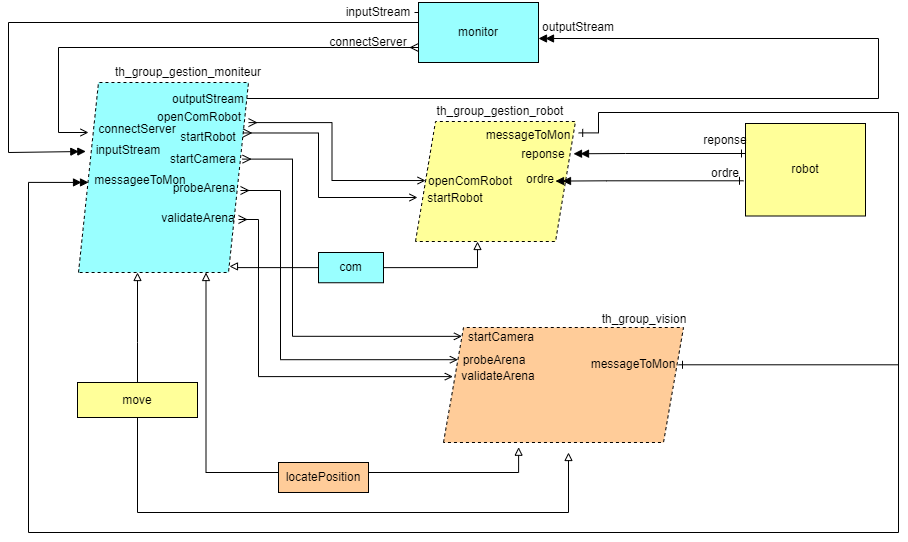

The diagram above was exported from draw.io. Its source (the exported page's mxGraphModel, read from the mxfile embedded in the PNG):
<mxGraphModel dx="1695" dy="450" grid="1" gridSize="10" guides="1" tooltips="1" connect="1" arrows="1" fold="1" page="1" pageScale="1" pageWidth="827" pageHeight="1169" math="0" shadow="0">
  <root>
    <mxCell id="0" />
    <mxCell id="1" parent="0" />
    <mxCell id="7XT-XI3tE9WZv7sNeepB-71" value="" style="shape=parallelogram;perimeter=parallelogramPerimeter;whiteSpace=wrap;html=1;fixedSize=1;dashed=1;fillColor=#FFCC99;" parent="1" vertex="1">
      <mxGeometry x="355" y="395" width="240" height="115" as="geometry" />
    </mxCell>
    <mxCell id="7XT-XI3tE9WZv7sNeepB-1" style="edgeStyle=orthogonalEdgeStyle;rounded=0;orthogonalLoop=1;jettySize=auto;html=1;endArrow=open;endFill=0;startArrow=ERmany;startFill=0;" parent="1" source="7XT-XI3tE9WZv7sNeepB-3" edge="1">
      <mxGeometry relative="1" as="geometry">
        <Array as="points">
          <mxPoint x="-30" y="115" />
          <mxPoint x="-30" y="200" />
        </Array>
        <mxPoint y="200" as="targetPoint" />
      </mxGeometry>
    </mxCell>
    <mxCell id="7XT-XI3tE9WZv7sNeepB-2" style="edgeStyle=orthogonalEdgeStyle;rounded=0;orthogonalLoop=1;jettySize=auto;html=1;exitX=0;exitY=0.25;exitDx=0;exitDy=0;startArrow=ERone;startFill=0;endArrow=doubleBlock;endFill=1;entryX=0.043;entryY=0.363;entryDx=0;entryDy=0;entryPerimeter=0;" parent="1" target="7XT-XI3tE9WZv7sNeepB-19" edge="1">
      <mxGeometry relative="1" as="geometry">
        <mxPoint x="-10" y="220" as="targetPoint" />
        <Array as="points">
          <mxPoint x="330" y="90" />
          <mxPoint x="-80" y="90" />
          <mxPoint x="-80" y="220" />
          <mxPoint x="-3" y="220" />
        </Array>
        <mxPoint x="330" y="76.00000000000023" as="sourcePoint" />
      </mxGeometry>
    </mxCell>
    <mxCell id="7XT-XI3tE9WZv7sNeepB-3" value="monitor" style="rounded=0;whiteSpace=wrap;html=1;fillColor=#99FFFF;" parent="1" vertex="1">
      <mxGeometry x="330" y="70" width="120" height="60" as="geometry" />
    </mxCell>
    <mxCell id="7XT-XI3tE9WZv7sNeepB-4" style="edgeStyle=orthogonalEdgeStyle;rounded=0;orthogonalLoop=1;jettySize=auto;html=1;exitX=1;exitY=0.5;exitDx=0;exitDy=0;entryX=1;entryY=0.5;entryDx=0;entryDy=0;startArrow=ERone;startFill=0;endArrow=doubleBlock;endFill=1;" parent="1" edge="1">
      <mxGeometry relative="1" as="geometry">
        <Array as="points">
          <mxPoint x="150" y="166" />
          <mxPoint x="790" y="166" />
          <mxPoint x="790" y="106" />
        </Array>
        <mxPoint x="150" y="173" as="sourcePoint" />
        <mxPoint x="450" y="106" as="targetPoint" />
      </mxGeometry>
    </mxCell>
    <mxCell id="7XT-XI3tE9WZv7sNeepB-19" value="" style="shape=parallelogram;perimeter=parallelogramPerimeter;whiteSpace=wrap;html=1;fixedSize=1;dashed=1;fillColor=#99FFFF;" parent="1" vertex="1">
      <mxGeometry x="-10" y="150" width="170" height="190" as="geometry" />
    </mxCell>
    <mxCell id="7XT-XI3tE9WZv7sNeepB-21" value="openComRobot" style="text;html=1;strokeColor=none;fillColor=none;align=center;verticalAlign=middle;whiteSpace=wrap;rounded=0;dashed=1;" parent="1" vertex="1">
      <mxGeometry x="81" y="170" width="60" height="30" as="geometry" />
    </mxCell>
    <mxCell id="7XT-XI3tE9WZv7sNeepB-24" value="startRobot" style="text;html=1;strokeColor=none;fillColor=none;align=center;verticalAlign=middle;whiteSpace=wrap;rounded=0;dashed=1;" parent="1" vertex="1">
      <mxGeometry x="90" y="190" width="60" height="30" as="geometry" />
    </mxCell>
    <mxCell id="7XT-XI3tE9WZv7sNeepB-25" value="inputStream" style="text;html=1;strokeColor=none;fillColor=none;align=center;verticalAlign=middle;whiteSpace=wrap;rounded=0;dashed=1;" parent="1" vertex="1">
      <mxGeometry x="10" y="203" width="60" height="30" as="geometry" />
    </mxCell>
    <mxCell id="7XT-XI3tE9WZv7sNeepB-26" value="" style="shape=parallelogram;perimeter=parallelogramPerimeter;whiteSpace=wrap;html=1;fixedSize=1;dashed=1;fillColor=#FFFF99;" parent="1" vertex="1">
      <mxGeometry x="327" y="189" width="160" height="120" as="geometry" />
    </mxCell>
    <mxCell id="7XT-XI3tE9WZv7sNeepB-27" value="messageToMon" style="text;html=1;strokeColor=none;fillColor=none;align=center;verticalAlign=middle;whiteSpace=wrap;rounded=0;dashed=1;" parent="1" vertex="1">
      <mxGeometry x="410" y="188" width="60" height="30" as="geometry" />
    </mxCell>
    <mxCell id="7XT-XI3tE9WZv7sNeepB-28" value="startRobot" style="text;html=1;strokeColor=none;fillColor=none;align=center;verticalAlign=middle;whiteSpace=wrap;rounded=0;dashed=1;" parent="1" vertex="1">
      <mxGeometry x="337" y="251" width="60" height="30" as="geometry" />
    </mxCell>
    <mxCell id="7XT-XI3tE9WZv7sNeepB-29" value="reponse" style="text;html=1;strokeColor=none;fillColor=none;align=center;verticalAlign=middle;whiteSpace=wrap;rounded=0;dashed=1;" parent="1" vertex="1">
      <mxGeometry x="425" y="207" width="60" height="30" as="geometry" />
    </mxCell>
    <mxCell id="7XT-XI3tE9WZv7sNeepB-30" value="ordre" style="text;html=1;strokeColor=none;fillColor=none;align=center;verticalAlign=middle;whiteSpace=wrap;rounded=0;dashed=1;" parent="1" vertex="1">
      <mxGeometry x="422" y="232" width="60" height="30" as="geometry" />
    </mxCell>
    <mxCell id="7XT-XI3tE9WZv7sNeepB-33" style="edgeStyle=orthogonalEdgeStyle;rounded=0;orthogonalLoop=1;jettySize=auto;html=1;startArrow=ERone;startFill=0;endArrow=doubleBlock;endFill=1;" parent="1" edge="1">
      <mxGeometry relative="1" as="geometry">
        <mxPoint x="655" y="248.29000000000002" as="sourcePoint" />
        <mxPoint x="467" y="248.58000000000004" as="targetPoint" />
        <Array as="points">
          <mxPoint x="518" y="248.29000000000002" />
          <mxPoint x="518" y="248.29000000000002" />
        </Array>
      </mxGeometry>
    </mxCell>
    <mxCell id="7XT-XI3tE9WZv7sNeepB-34" value="robot" style="rounded=0;whiteSpace=wrap;html=1;fillColor=#FFFF99;" parent="1" vertex="1">
      <mxGeometry x="657" y="191" width="120" height="92.5" as="geometry" />
    </mxCell>
    <mxCell id="7XT-XI3tE9WZv7sNeepB-35" style="edgeStyle=orthogonalEdgeStyle;rounded=0;orthogonalLoop=1;jettySize=auto;html=1;exitX=0.5;exitY=0;exitDx=0;exitDy=0;startArrow=none;startFill=0;endArrow=block;endFill=0;" parent="1" source="7XT-XI3tE9WZv7sNeepB-37" edge="1">
      <mxGeometry relative="1" as="geometry">
        <mxPoint x="49" y="340" as="targetPoint" />
        <Array as="points">
          <mxPoint x="49" y="410" />
          <mxPoint x="49" y="410" />
        </Array>
      </mxGeometry>
    </mxCell>
    <mxCell id="7XT-XI3tE9WZv7sNeepB-36" style="edgeStyle=orthogonalEdgeStyle;rounded=0;orthogonalLoop=1;jettySize=auto;html=1;exitX=0.5;exitY=1;exitDx=0;exitDy=0;startArrow=none;startFill=0;endArrow=block;endFill=0;" parent="1" source="7XT-XI3tE9WZv7sNeepB-37" edge="1">
      <mxGeometry relative="1" as="geometry">
        <Array as="points">
          <mxPoint x="49" y="580" />
          <mxPoint x="480" y="580" />
        </Array>
        <mxPoint x="480" y="520" as="targetPoint" />
      </mxGeometry>
    </mxCell>
    <mxCell id="7XT-XI3tE9WZv7sNeepB-37" value="move" style="rounded=0;whiteSpace=wrap;html=1;fillColor=#FFFF99;" parent="1" vertex="1">
      <mxGeometry x="-11" y="450" width="120" height="35" as="geometry" />
    </mxCell>
    <mxCell id="7XT-XI3tE9WZv7sNeepB-42" value="connectServer" style="text;html=1;strokeColor=none;fillColor=none;align=center;verticalAlign=middle;whiteSpace=wrap;rounded=0;dashed=1;" parent="1" vertex="1">
      <mxGeometry x="250" y="100" width="60" height="20" as="geometry" />
    </mxCell>
    <mxCell id="7XT-XI3tE9WZv7sNeepB-43" value="inputStream" style="text;html=1;strokeColor=none;fillColor=none;align=center;verticalAlign=middle;whiteSpace=wrap;rounded=0;dashed=1;" parent="1" vertex="1">
      <mxGeometry x="260" y="70" width="60" height="20" as="geometry" />
    </mxCell>
    <mxCell id="7XT-XI3tE9WZv7sNeepB-44" value="outputStream" style="text;html=1;strokeColor=none;fillColor=none;align=center;verticalAlign=middle;whiteSpace=wrap;rounded=0;dashed=1;" parent="1" vertex="1">
      <mxGeometry x="460" y="85" width="60" height="20" as="geometry" />
    </mxCell>
    <mxCell id="7XT-XI3tE9WZv7sNeepB-45" value="&lt;div&gt;reponse&lt;/div&gt;" style="text;html=1;strokeColor=none;fillColor=none;align=center;verticalAlign=middle;whiteSpace=wrap;rounded=0;dashed=1;" parent="1" vertex="1">
      <mxGeometry x="607" y="198" width="60" height="20" as="geometry" />
    </mxCell>
    <mxCell id="7XT-XI3tE9WZv7sNeepB-47" value="&lt;div&gt;ordre&lt;/div&gt;" style="text;html=1;strokeColor=none;fillColor=none;align=center;verticalAlign=middle;whiteSpace=wrap;rounded=0;dashed=1;" parent="1" vertex="1">
      <mxGeometry x="607" y="231" width="60" height="20" as="geometry" />
    </mxCell>
    <mxCell id="7XT-XI3tE9WZv7sNeepB-48" value="th_group_gestion_moniteur" style="text;html=1;strokeColor=none;fillColor=none;align=center;verticalAlign=middle;whiteSpace=wrap;rounded=0;dashed=1;" parent="1" vertex="1">
      <mxGeometry x="70" y="130" width="60" height="20" as="geometry" />
    </mxCell>
    <mxCell id="7XT-XI3tE9WZv7sNeepB-52" value="th_group_gestion_robot" style="text;html=1;strokeColor=none;fillColor=none;align=center;verticalAlign=middle;whiteSpace=wrap;rounded=0;dashed=1;" parent="1" vertex="1">
      <mxGeometry x="382" y="169" width="60" height="20" as="geometry" />
    </mxCell>
    <mxCell id="7XT-XI3tE9WZv7sNeepB-65" value="startCamera" style="text;html=1;strokeColor=none;fillColor=none;align=center;verticalAlign=middle;whiteSpace=wrap;rounded=0;dashed=1;" parent="1" vertex="1">
      <mxGeometry x="383" y="390.25" width="60" height="30" as="geometry" />
    </mxCell>
    <mxCell id="7XT-XI3tE9WZv7sNeepB-68" style="edgeStyle=orthogonalEdgeStyle;rounded=0;orthogonalLoop=1;jettySize=auto;html=1;entryX=0;entryY=0;entryDx=0;entryDy=0;startArrow=ERmany;startFill=0;endArrow=open;endFill=0;exitX=1;exitY=0.5;exitDx=0;exitDy=0;" parent="1" target="7XT-XI3tE9WZv7sNeepB-71" edge="1">
      <mxGeometry relative="1" as="geometry">
        <mxPoint x="154" y="226.61" as="sourcePoint" />
        <Array as="points">
          <mxPoint x="204" y="227" />
          <mxPoint x="204" y="404" />
        </Array>
        <mxPoint x="660" y="591.86" as="targetPoint" />
      </mxGeometry>
    </mxCell>
    <mxCell id="7XT-XI3tE9WZv7sNeepB-69" value="startCamera" style="text;html=1;strokeColor=none;fillColor=none;align=center;verticalAlign=middle;whiteSpace=wrap;rounded=0;dashed=1;" parent="1" vertex="1">
      <mxGeometry x="85" y="212" width="60" height="30" as="geometry" />
    </mxCell>
    <mxCell id="7XT-XI3tE9WZv7sNeepB-72" value="th_group_vision" style="text;html=1;strokeColor=none;fillColor=none;align=center;verticalAlign=middle;whiteSpace=wrap;rounded=0;dashed=1;" parent="1" vertex="1">
      <mxGeometry x="526" y="372" width="60" height="30" as="geometry" />
    </mxCell>
    <mxCell id="7XT-XI3tE9WZv7sNeepB-77" style="edgeStyle=orthogonalEdgeStyle;rounded=0;orthogonalLoop=1;jettySize=auto;html=1;startArrow=ERone;startFill=0;endArrow=none;endFill=0;exitX=1;exitY=0.25;exitDx=0;exitDy=0;" parent="1" edge="1">
      <mxGeometry relative="1" as="geometry">
        <mxPoint x="810" y="500" as="targetPoint" />
        <mxPoint x="590" y="432.2899999999999" as="sourcePoint" />
        <Array as="points">
          <mxPoint x="810" y="432" />
          <mxPoint x="810" y="500" />
        </Array>
      </mxGeometry>
    </mxCell>
    <mxCell id="7XT-XI3tE9WZv7sNeepB-78" value="messageToMon" style="text;html=1;strokeColor=none;fillColor=none;align=center;verticalAlign=middle;whiteSpace=wrap;rounded=0;dashed=1;" parent="1" vertex="1">
      <mxGeometry x="515" y="417" width="60" height="30" as="geometry" />
    </mxCell>
    <mxCell id="7XT-XI3tE9WZv7sNeepB-79" style="edgeStyle=orthogonalEdgeStyle;rounded=0;orthogonalLoop=1;jettySize=auto;html=1;entryX=0.313;entryY=1.041;entryDx=0;entryDy=0;startArrow=none;startFill=0;endArrow=block;endFill=0;entryPerimeter=0;" parent="1" target="7XT-XI3tE9WZv7sNeepB-71" edge="1">
      <mxGeometry relative="1" as="geometry">
        <mxPoint x="262" y="540" as="sourcePoint" />
        <mxPoint x="441.99739130434796" y="524.2834782608695" as="targetPoint" />
        <Array as="points">
          <mxPoint x="430" y="540" />
        </Array>
      </mxGeometry>
    </mxCell>
    <mxCell id="7XT-XI3tE9WZv7sNeepB-81" style="edgeStyle=orthogonalEdgeStyle;rounded=0;orthogonalLoop=1;jettySize=auto;html=1;startArrow=block;startFill=0;endArrow=none;endFill=0;exitX=0.75;exitY=1;exitDx=0;exitDy=0;entryX=0.5;entryY=0;entryDx=0;entryDy=0;" parent="1" source="7XT-XI3tE9WZv7sNeepB-19" target="7XT-XI3tE9WZv7sNeepB-80" edge="1">
      <mxGeometry relative="1" as="geometry">
        <mxPoint x="109" y="360.0000000000002" as="sourcePoint" />
        <mxPoint x="230" y="520" as="targetPoint" />
        <Array as="points">
          <mxPoint x="117" y="540" />
          <mxPoint x="230" y="540" />
          <mxPoint x="230" y="530" />
        </Array>
      </mxGeometry>
    </mxCell>
    <mxCell id="7XT-XI3tE9WZv7sNeepB-84" value="probeArena" style="text;html=1;strokeColor=none;fillColor=none;align=center;verticalAlign=middle;whiteSpace=wrap;rounded=0;dashed=1;" parent="1" vertex="1">
      <mxGeometry x="86" y="241.25" width="60" height="30" as="geometry" />
    </mxCell>
    <mxCell id="7XT-XI3tE9WZv7sNeepB-85" value="probeArena" style="text;html=1;strokeColor=none;fillColor=none;align=center;verticalAlign=middle;whiteSpace=wrap;rounded=0;dashed=1;" parent="1" vertex="1">
      <mxGeometry x="376" y="413" width="60" height="30" as="geometry" />
    </mxCell>
    <mxCell id="7XT-XI3tE9WZv7sNeepB-86" value="validateArena" style="text;html=1;strokeColor=none;fillColor=none;align=center;verticalAlign=middle;whiteSpace=wrap;rounded=0;dashed=1;" parent="1" vertex="1">
      <mxGeometry x="80" y="271.25" width="60" height="30" as="geometry" />
    </mxCell>
    <mxCell id="7XT-XI3tE9WZv7sNeepB-87" value="validateArena" style="text;html=1;strokeColor=none;fillColor=none;align=center;verticalAlign=middle;whiteSpace=wrap;rounded=0;dashed=1;" parent="1" vertex="1">
      <mxGeometry x="380" y="429" width="60" height="30" as="geometry" />
    </mxCell>
    <mxCell id="7XT-XI3tE9WZv7sNeepB-89" style="edgeStyle=orthogonalEdgeStyle;rounded=0;orthogonalLoop=1;jettySize=auto;html=1;entryX=0;entryY=0.25;entryDx=0;entryDy=0;startArrow=ERmany;startFill=0;endArrow=open;endFill=0;exitX=1;exitY=0.5;exitDx=0;exitDy=0;" parent="1" target="7XT-XI3tE9WZv7sNeepB-71" edge="1">
      <mxGeometry relative="1" as="geometry">
        <mxPoint x="152" y="258" as="sourcePoint" />
        <Array as="points">
          <mxPoint x="192" y="258" />
          <mxPoint x="192" y="427" />
        </Array>
        <mxPoint x="642" y="618" as="targetPoint" />
      </mxGeometry>
    </mxCell>
    <mxCell id="7XT-XI3tE9WZv7sNeepB-90" style="edgeStyle=orthogonalEdgeStyle;rounded=0;orthogonalLoop=1;jettySize=auto;html=1;entryX=0.039;entryY=0.427;entryDx=0;entryDy=0;startArrow=ERmany;startFill=0;endArrow=open;endFill=0;exitX=1;exitY=0.5;exitDx=0;exitDy=0;entryPerimeter=0;" parent="1" target="7XT-XI3tE9WZv7sNeepB-71" edge="1">
      <mxGeometry relative="1" as="geometry">
        <mxPoint x="150" y="287" as="sourcePoint" />
        <Array as="points">
          <mxPoint x="170" y="287" />
          <mxPoint x="170" y="444" />
        </Array>
        <mxPoint x="640" y="647" as="targetPoint" />
      </mxGeometry>
    </mxCell>
    <mxCell id="7XT-XI3tE9WZv7sNeepB-123" value="outputStream" style="text;html=1;strokeColor=none;fillColor=none;align=center;verticalAlign=middle;whiteSpace=wrap;rounded=0;dashed=1;" parent="1" vertex="1">
      <mxGeometry x="90" y="152" width="60" height="30" as="geometry" />
    </mxCell>
    <mxCell id="7XT-XI3tE9WZv7sNeepB-124" value="messageeToMon" style="text;html=1;strokeColor=none;fillColor=none;align=center;verticalAlign=middle;whiteSpace=wrap;rounded=0;dashed=1;" parent="1" vertex="1">
      <mxGeometry x="22" y="233" width="60" height="30" as="geometry" />
    </mxCell>
    <mxCell id="7XT-XI3tE9WZv7sNeepB-126" value="openComRobot" style="text;html=1;strokeColor=none;fillColor=none;align=center;verticalAlign=middle;whiteSpace=wrap;rounded=0;dashed=1;" parent="1" vertex="1">
      <mxGeometry x="352" y="234" width="60" height="30" as="geometry" />
    </mxCell>
    <mxCell id="7XT-XI3tE9WZv7sNeepB-128" style="edgeStyle=orthogonalEdgeStyle;rounded=0;orthogonalLoop=1;jettySize=auto;html=1;startArrow=ERmany;startFill=0;endArrow=open;endFill=0;entryX=0.063;entryY=0.492;entryDx=0;entryDy=0;entryPerimeter=0;exitX=1;exitY=0.211;exitDx=0;exitDy=0;exitPerimeter=0;" parent="1" source="7XT-XI3tE9WZv7sNeepB-19" target="7XT-XI3tE9WZv7sNeepB-26" edge="1">
      <mxGeometry relative="1" as="geometry">
        <Array as="points" />
        <mxPoint x="167" y="248.29000000000002" as="sourcePoint" />
        <mxPoint x="327" y="248" as="targetPoint" />
      </mxGeometry>
    </mxCell>
    <mxCell id="7XT-XI3tE9WZv7sNeepB-129" style="edgeStyle=orthogonalEdgeStyle;rounded=0;orthogonalLoop=1;jettySize=auto;html=1;startArrow=ERmany;startFill=0;endArrow=open;endFill=0;exitX=1;exitY=0.25;exitDx=0;exitDy=0;" parent="1" source="7XT-XI3tE9WZv7sNeepB-19" edge="1">
      <mxGeometry relative="1" as="geometry">
        <Array as="points">
          <mxPoint x="230" y="201" />
          <mxPoint x="230" y="265" />
        </Array>
        <mxPoint x="165" y="265.28999999999996" as="sourcePoint" />
        <mxPoint x="329" y="265" as="targetPoint" />
      </mxGeometry>
    </mxCell>
    <mxCell id="7XT-XI3tE9WZv7sNeepB-10" value="connectServer" style="text;html=1;strokeColor=none;fillColor=none;align=center;verticalAlign=middle;whiteSpace=wrap;rounded=0;dashed=1;" parent="1" vertex="1">
      <mxGeometry x="19" y="182" width="60" height="30" as="geometry" />
    </mxCell>
    <mxCell id="7XT-XI3tE9WZv7sNeepB-134" style="edgeStyle=orthogonalEdgeStyle;rounded=0;orthogonalLoop=1;jettySize=auto;html=1;startArrow=ERone;startFill=0;endArrow=doubleBlock;endFill=1;" parent="1" edge="1">
      <mxGeometry relative="1" as="geometry">
        <mxPoint x="657" y="221" as="sourcePoint" />
        <mxPoint x="485" y="221.28999999999996" as="targetPoint" />
        <Array as="points">
          <mxPoint x="537" y="221" />
          <mxPoint x="537" y="221" />
        </Array>
      </mxGeometry>
    </mxCell>
    <mxCell id="7XT-XI3tE9WZv7sNeepB-80" value="locatePosition" style="rounded=0;whiteSpace=wrap;html=1;fillColor=#FFCC99;" parent="1" vertex="1">
      <mxGeometry x="190" y="530" width="90" height="30" as="geometry" />
    </mxCell>
    <mxCell id="7XT-XI3tE9WZv7sNeepB-140" style="edgeStyle=orthogonalEdgeStyle;rounded=0;orthogonalLoop=1;jettySize=auto;html=1;startArrow=ERone;startFill=0;endArrow=doubleBlock;endFill=1;exitX=1.02;exitY=0.095;exitDx=0;exitDy=0;entryX=0.059;entryY=0.526;entryDx=0;entryDy=0;entryPerimeter=0;exitPerimeter=0;" parent="1" source="7XT-XI3tE9WZv7sNeepB-26" target="7XT-XI3tE9WZv7sNeepB-19" edge="1">
      <mxGeometry relative="1" as="geometry">
        <mxPoint x="658" y="461.24999999999983" as="sourcePoint" />
        <mxPoint x="-20" y="440" as="targetPoint" />
        <Array as="points">
          <mxPoint x="510" y="200" />
          <mxPoint x="510" y="180" />
          <mxPoint x="810" y="180" />
          <mxPoint x="810" y="600" />
          <mxPoint x="-60" y="600" />
          <mxPoint x="-60" y="250" />
        </Array>
      </mxGeometry>
    </mxCell>
    <mxCell id="sSL7HQNOK4FP5xdZ9Ku7-1" value="com" style="rounded=0;whiteSpace=wrap;html=1;fillColor=#99FFFF;" vertex="1" parent="1">
      <mxGeometry x="230" y="320" width="65" height="30.25" as="geometry" />
    </mxCell>
    <mxCell id="sSL7HQNOK4FP5xdZ9Ku7-2" style="edgeStyle=orthogonalEdgeStyle;rounded=0;orthogonalLoop=1;jettySize=auto;html=1;exitX=0;exitY=0.5;exitDx=0;exitDy=0;startArrow=none;startFill=0;endArrow=block;endFill=0;entryX=0.888;entryY=0.968;entryDx=0;entryDy=0;entryPerimeter=0;" edge="1" parent="1" source="sSL7HQNOK4FP5xdZ9Ku7-1" target="7XT-XI3tE9WZv7sNeepB-19">
      <mxGeometry relative="1" as="geometry">
        <mxPoint x="149" y="350" as="targetPoint" />
        <Array as="points">
          <mxPoint x="149" y="335" />
          <mxPoint x="149" y="334" />
        </Array>
        <mxPoint x="149" y="460" as="sourcePoint" />
      </mxGeometry>
    </mxCell>
    <mxCell id="sSL7HQNOK4FP5xdZ9Ku7-3" style="edgeStyle=orthogonalEdgeStyle;rounded=0;orthogonalLoop=1;jettySize=auto;html=1;exitX=1;exitY=0.5;exitDx=0;exitDy=0;startArrow=none;startFill=0;endArrow=block;endFill=0;entryX=0.25;entryY=1;entryDx=0;entryDy=0;" edge="1" parent="1" source="sSL7HQNOK4FP5xdZ9Ku7-1">
      <mxGeometry relative="1" as="geometry">
        <mxPoint x="389" y="309" as="targetPoint" />
        <Array as="points">
          <mxPoint x="389" y="335" />
        </Array>
        <mxPoint x="317" y="335.125" as="sourcePoint" />
      </mxGeometry>
    </mxCell>
  </root>
</mxGraphModel>